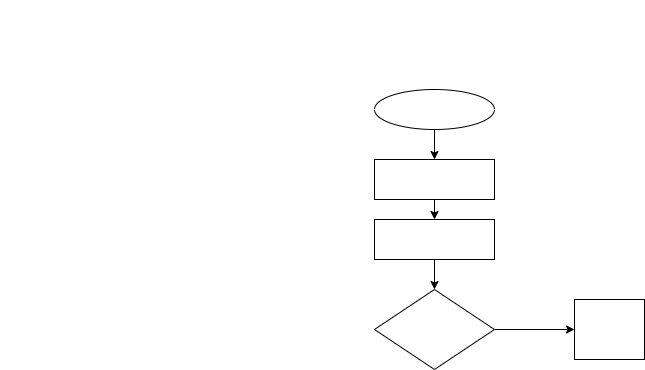

The diagram above was exported from draw.io. Its source (the exported page's mxGraphModel, read from the mxfile embedded in the PNG):
<mxGraphModel dx="2453" dy="1530" grid="1" gridSize="10" guides="1" tooltips="1" connect="1" arrows="1" fold="1" page="1" pageScale="1" pageWidth="827" pageHeight="1169" math="0" shadow="0">
  <root>
    <mxCell id="0" />
    <mxCell id="1" parent="0" />
    <mxCell id="2" value="&lt;div style=&quot;font-family: &amp;#34;consolas&amp;#34; , &amp;#34;courier new&amp;#34; , monospace ; font-size: 14px ; line-height: 19px&quot;&gt;&lt;font color=&quot;#ffffff&quot;&gt;&lt;b&gt;Напишите программу, которая на вход принимает два числа и выдает, какое чило больше, а какое меньше.&lt;/b&gt;&lt;/font&gt;&lt;/div&gt;&lt;div style=&quot;font-family: &amp;#34;consolas&amp;#34; , &amp;#34;courier new&amp;#34; , monospace ; font-size: 14px ; line-height: 19px&quot;&gt;&lt;font color=&quot;#ffffff&quot;&gt;&lt;b&gt;a = 5, b = 7 -&amp;gt; max = 7&lt;/b&gt;&lt;/font&gt;&lt;/div&gt;&lt;div style=&quot;font-family: &amp;#34;consolas&amp;#34; , &amp;#34;courier new&amp;#34; , monospace ; font-size: 14px ; line-height: 19px&quot;&gt;&lt;font color=&quot;#ffffff&quot;&gt;&lt;b&gt;a = 2, b = 10 -&amp;gt; max = 10&lt;/b&gt;&lt;/font&gt;&lt;/div&gt;&lt;div style=&quot;font-family: &amp;#34;consolas&amp;#34; , &amp;#34;courier new&amp;#34; , monospace ; font-size: 14px ; line-height: 19px&quot;&gt;&lt;font color=&quot;#ffffff&quot;&gt;&lt;b&gt;a = -9, b = -3 -&amp;gt; max = -3&lt;/b&gt;&lt;/font&gt;&lt;/div&gt;" style="text;html=1;strokeColor=none;fillColor=none;align=center;verticalAlign=middle;whiteSpace=wrap;rounded=0;" vertex="1" parent="1">
      <mxGeometry x="-1654" y="-1169" width="393" height="110" as="geometry" />
    </mxCell>
    <mxCell id="5" value="" style="edgeStyle=none;html=1;fontColor=#FFFFFF;" edge="1" parent="1" source="3" target="4">
      <mxGeometry relative="1" as="geometry" />
    </mxCell>
    <mxCell id="3" value="start" style="ellipse;whiteSpace=wrap;html=1;labelBackgroundColor=none;fontColor=#FFFFFF;" vertex="1" parent="1">
      <mxGeometry x="-1280" y="-1080" width="120" height="40" as="geometry" />
    </mxCell>
    <mxCell id="9" value="" style="edgeStyle=none;html=1;fontColor=#FFFFFF;" edge="1" parent="1" source="4" target="8">
      <mxGeometry relative="1" as="geometry" />
    </mxCell>
    <mxCell id="4" value="a , b" style="whiteSpace=wrap;html=1;fontColor=#FFFFFF;labelBackgroundColor=none;" vertex="1" parent="1">
      <mxGeometry x="-1280" y="-1010" width="120" height="40" as="geometry" />
    </mxCell>
    <mxCell id="13" value="" style="edgeStyle=none;html=1;fontColor=#FFFFFF;" edge="1" parent="1" source="8" target="12">
      <mxGeometry relative="1" as="geometry" />
    </mxCell>
    <mxCell id="8" value="max = a" style="whiteSpace=wrap;html=1;fontColor=#FFFFFF;labelBackgroundColor=none;" vertex="1" parent="1">
      <mxGeometry x="-1280" y="-950" width="120" height="40" as="geometry" />
    </mxCell>
    <mxCell id="15" value="" style="edgeStyle=none;html=1;fontColor=#FFFFFF;" edge="1" parent="1" source="12" target="14">
      <mxGeometry relative="1" as="geometry" />
    </mxCell>
    <mxCell id="12" value="b&amp;nbsp; &amp;gt; max" style="rhombus;whiteSpace=wrap;html=1;fontColor=#FFFFFF;labelBackgroundColor=none;" vertex="1" parent="1">
      <mxGeometry x="-1280" y="-880" width="120" height="80" as="geometry" />
    </mxCell>
    <mxCell id="14" value="max = b" style="whiteSpace=wrap;html=1;fontColor=#FFFFFF;labelBackgroundColor=none;" vertex="1" parent="1">
      <mxGeometry x="-1080" y="-870" width="70" height="60" as="geometry" />
    </mxCell>
  </root>
</mxGraphModel>